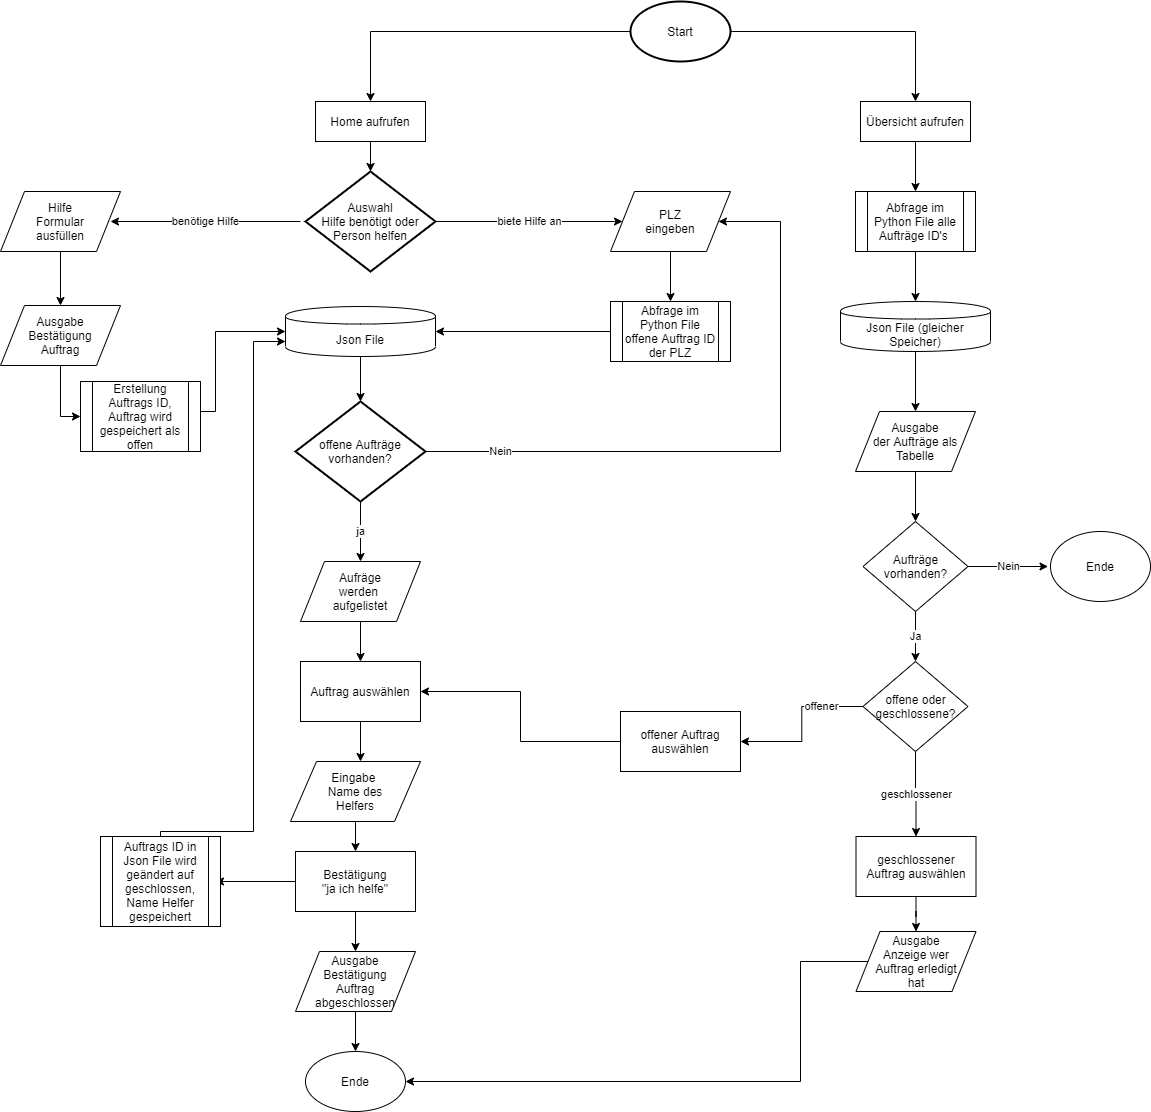

The diagram above was exported from draw.io. Its source (the exported page's mxGraphModel, read from the mxfile embedded in the PNG):
<mxGraphModel dx="925" dy="483" grid="1" gridSize="10" guides="1" tooltips="1" connect="1" arrows="1" fold="1" page="1" pageScale="1" pageWidth="1169" pageHeight="827" math="0" shadow="0">
  <root>
    <mxCell id="0" />
    <mxCell id="1" parent="0" />
    <mxCell id="YfnSGC0wesV32ln6ITpw-20" value="" style="edgeStyle=orthogonalEdgeStyle;rounded=0;orthogonalLoop=1;jettySize=auto;html=1;" parent="1" source="YfnSGC0wesV32ln6ITpw-1" edge="1">
      <mxGeometry relative="1" as="geometry">
        <mxPoint x="430" y="180" as="targetPoint" />
      </mxGeometry>
    </mxCell>
    <mxCell id="YfnSGC0wesV32ln6ITpw-89" value="" style="edgeStyle=orthogonalEdgeStyle;rounded=0;orthogonalLoop=1;jettySize=auto;html=1;entryX=0.5;entryY=0;entryDx=0;entryDy=0;" parent="1" source="YfnSGC0wesV32ln6ITpw-1" target="YfnSGC0wesV32ln6ITpw-90" edge="1">
      <mxGeometry relative="1" as="geometry">
        <mxPoint x="910" y="110" as="targetPoint" />
        <Array as="points">
          <mxPoint x="975" y="110" />
        </Array>
      </mxGeometry>
    </mxCell>
    <mxCell id="YfnSGC0wesV32ln6ITpw-1" value="Start" style="strokeWidth=2;html=1;shape=mxgraph.flowchart.start_1;whiteSpace=wrap;" parent="1" vertex="1">
      <mxGeometry x="690" y="80" width="100" height="60" as="geometry" />
    </mxCell>
    <mxCell id="YfnSGC0wesV32ln6ITpw-5" value="benötige Hilfe" style="edgeStyle=orthogonalEdgeStyle;rounded=0;orthogonalLoop=1;jettySize=auto;html=1;" parent="1" edge="1">
      <mxGeometry relative="1" as="geometry">
        <mxPoint x="360" y="300" as="sourcePoint" />
        <mxPoint x="170" y="300" as="targetPoint" />
      </mxGeometry>
    </mxCell>
    <mxCell id="YfnSGC0wesV32ln6ITpw-7" value="biete Hilfe an" style="edgeStyle=orthogonalEdgeStyle;rounded=0;orthogonalLoop=1;jettySize=auto;html=1;" parent="1" source="YfnSGC0wesV32ln6ITpw-2" target="YfnSGC0wesV32ln6ITpw-10" edge="1">
      <mxGeometry relative="1" as="geometry">
        <mxPoint x="600" y="300" as="targetPoint" />
      </mxGeometry>
    </mxCell>
    <mxCell id="YfnSGC0wesV32ln6ITpw-2" value="Auswahl&lt;br&gt;Hilfe benötigt oder Person helfen" style="strokeWidth=2;html=1;shape=mxgraph.flowchart.decision;whiteSpace=wrap;" parent="1" vertex="1">
      <mxGeometry x="365" y="250" width="130" height="100" as="geometry" />
    </mxCell>
    <mxCell id="YfnSGC0wesV32ln6ITpw-12" value="" style="edgeStyle=orthogonalEdgeStyle;rounded=0;orthogonalLoop=1;jettySize=auto;html=1;" parent="1" source="YfnSGC0wesV32ln6ITpw-8" target="YfnSGC0wesV32ln6ITpw-11" edge="1">
      <mxGeometry relative="1" as="geometry" />
    </mxCell>
    <mxCell id="YfnSGC0wesV32ln6ITpw-8" value="Hilfe&lt;br&gt;Formular&lt;br&gt;ausfüllen" style="shape=parallelogram;perimeter=parallelogramPerimeter;whiteSpace=wrap;html=1;" parent="1" vertex="1">
      <mxGeometry x="60" y="270" width="120" height="60" as="geometry" />
    </mxCell>
    <mxCell id="YfnSGC0wesV32ln6ITpw-50" value="" style="edgeStyle=orthogonalEdgeStyle;rounded=0;orthogonalLoop=1;jettySize=auto;html=1;entryX=0;entryY=0.5;entryDx=0;entryDy=0;" parent="1" source="YfnSGC0wesV32ln6ITpw-11" target="YfnSGC0wesV32ln6ITpw-76" edge="1">
      <mxGeometry relative="1" as="geometry">
        <mxPoint x="145" y="510" as="targetPoint" />
      </mxGeometry>
    </mxCell>
    <mxCell id="YfnSGC0wesV32ln6ITpw-11" value="Ausgabe&lt;br&gt;Bestätigung&lt;br&gt;Auftrag" style="shape=parallelogram;perimeter=parallelogramPerimeter;whiteSpace=wrap;html=1;" parent="1" vertex="1">
      <mxGeometry x="60" y="384" width="120" height="60" as="geometry" />
    </mxCell>
    <mxCell id="YfnSGC0wesV32ln6ITpw-43" value="" style="edgeStyle=orthogonalEdgeStyle;rounded=0;orthogonalLoop=1;jettySize=auto;html=1;" parent="1" source="YfnSGC0wesV32ln6ITpw-10" edge="1">
      <mxGeometry relative="1" as="geometry">
        <mxPoint x="730" y="380" as="targetPoint" />
      </mxGeometry>
    </mxCell>
    <mxCell id="YfnSGC0wesV32ln6ITpw-10" value="PLZ&lt;br&gt;eingeben" style="shape=parallelogram;perimeter=parallelogramPerimeter;whiteSpace=wrap;html=1;" parent="1" vertex="1">
      <mxGeometry x="670" y="270" width="120" height="60" as="geometry" />
    </mxCell>
    <mxCell id="YfnSGC0wesV32ln6ITpw-54" value="" style="edgeStyle=orthogonalEdgeStyle;rounded=0;orthogonalLoop=1;jettySize=auto;html=1;entryX=1;entryY=0.5;entryDx=0;entryDy=0;" parent="1" source="YfnSGC0wesV32ln6ITpw-41" target="YfnSGC0wesV32ln6ITpw-45" edge="1">
      <mxGeometry relative="1" as="geometry">
        <mxPoint x="510" y="410" as="targetPoint" />
      </mxGeometry>
    </mxCell>
    <mxCell id="YfnSGC0wesV32ln6ITpw-41" value="Abfrage im Python File offene Auftrag ID der PLZ" style="shape=process;whiteSpace=wrap;html=1;backgroundOutline=1;" parent="1" vertex="1">
      <mxGeometry x="670" y="380" width="120" height="60" as="geometry" />
    </mxCell>
    <mxCell id="YfnSGC0wesV32ln6ITpw-18" value="Home aufrufen" style="rounded=0;whiteSpace=wrap;html=1;" parent="1" vertex="1">
      <mxGeometry x="375" y="180" width="110" height="40" as="geometry" />
    </mxCell>
    <mxCell id="YfnSGC0wesV32ln6ITpw-22" value="" style="endArrow=classic;html=1;exitX=0.5;exitY=1;exitDx=0;exitDy=0;entryX=0.5;entryY=0;entryDx=0;entryDy=0;entryPerimeter=0;" parent="1" source="YfnSGC0wesV32ln6ITpw-18" target="YfnSGC0wesV32ln6ITpw-2" edge="1">
      <mxGeometry width="50" height="50" relative="1" as="geometry">
        <mxPoint x="270" y="170" as="sourcePoint" />
        <mxPoint x="320" y="120" as="targetPoint" />
      </mxGeometry>
    </mxCell>
    <mxCell id="YfnSGC0wesV32ln6ITpw-57" value="Nein" style="edgeStyle=orthogonalEdgeStyle;rounded=0;orthogonalLoop=1;jettySize=auto;html=1;entryX=1;entryY=0.5;entryDx=0;entryDy=0;" parent="1" source="YfnSGC0wesV32ln6ITpw-35" target="YfnSGC0wesV32ln6ITpw-10" edge="1">
      <mxGeometry x="-0.7682" relative="1" as="geometry">
        <mxPoint x="565" y="530" as="targetPoint" />
        <Array as="points">
          <mxPoint x="840" y="530" />
          <mxPoint x="840" y="300" />
        </Array>
        <mxPoint as="offset" />
      </mxGeometry>
    </mxCell>
    <mxCell id="YfnSGC0wesV32ln6ITpw-59" value="ja" style="edgeStyle=orthogonalEdgeStyle;rounded=0;orthogonalLoop=1;jettySize=auto;html=1;entryX=0.5;entryY=0;entryDx=0;entryDy=0;" parent="1" source="YfnSGC0wesV32ln6ITpw-35" target="YfnSGC0wesV32ln6ITpw-61" edge="1">
      <mxGeometry relative="1" as="geometry">
        <mxPoint x="420" y="660" as="targetPoint" />
      </mxGeometry>
    </mxCell>
    <mxCell id="YfnSGC0wesV32ln6ITpw-35" value="offene Aufträge vorhanden?" style="strokeWidth=2;html=1;shape=mxgraph.flowchart.decision;whiteSpace=wrap;" parent="1" vertex="1">
      <mxGeometry x="355" y="480" width="130" height="100" as="geometry" />
    </mxCell>
    <mxCell id="YfnSGC0wesV32ln6ITpw-55" value="" style="edgeStyle=orthogonalEdgeStyle;rounded=0;orthogonalLoop=1;jettySize=auto;html=1;" parent="1" source="YfnSGC0wesV32ln6ITpw-45" target="YfnSGC0wesV32ln6ITpw-35" edge="1">
      <mxGeometry relative="1" as="geometry" />
    </mxCell>
    <mxCell id="YfnSGC0wesV32ln6ITpw-45" value="Json File" style="shape=cylinder;whiteSpace=wrap;html=1;boundedLbl=1;backgroundOutline=1;" parent="1" vertex="1">
      <mxGeometry x="345" y="385" width="150" height="50" as="geometry" />
    </mxCell>
    <mxCell id="YfnSGC0wesV32ln6ITpw-52" value="" style="edgeStyle=orthogonalEdgeStyle;rounded=0;orthogonalLoop=1;jettySize=auto;html=1;entryX=0;entryY=0.5;entryDx=0;entryDy=0;exitX=0.5;exitY=0;exitDx=0;exitDy=0;" parent="1" target="YfnSGC0wesV32ln6ITpw-45" edge="1">
      <mxGeometry relative="1" as="geometry">
        <mxPoint x="205" y="480" as="sourcePoint" />
        <mxPoint x="265" y="414" as="targetPoint" />
        <Array as="points">
          <mxPoint x="205" y="490" />
          <mxPoint x="275" y="490" />
          <mxPoint x="275" y="410" />
        </Array>
      </mxGeometry>
    </mxCell>
    <mxCell id="YfnSGC0wesV32ln6ITpw-63" value="" style="edgeStyle=orthogonalEdgeStyle;rounded=0;orthogonalLoop=1;jettySize=auto;html=1;" parent="1" source="YfnSGC0wesV32ln6ITpw-64" edge="1">
      <mxGeometry relative="1" as="geometry">
        <mxPoint x="420" y="800" as="targetPoint" />
      </mxGeometry>
    </mxCell>
    <mxCell id="YfnSGC0wesV32ln6ITpw-61" value="Aufräge&lt;br&gt;werden &lt;br&gt;aufgelistet" style="shape=parallelogram;perimeter=parallelogramPerimeter;whiteSpace=wrap;html=1;" parent="1" vertex="1">
      <mxGeometry x="360" y="640" width="120" height="60" as="geometry" />
    </mxCell>
    <mxCell id="YfnSGC0wesV32ln6ITpw-67" value="" style="edgeStyle=orthogonalEdgeStyle;rounded=0;orthogonalLoop=1;jettySize=auto;html=1;" parent="1" source="YfnSGC0wesV32ln6ITpw-64" edge="1">
      <mxGeometry relative="1" as="geometry">
        <mxPoint x="420" y="840" as="targetPoint" />
      </mxGeometry>
    </mxCell>
    <mxCell id="YfnSGC0wesV32ln6ITpw-64" value="Auftrag auswählen" style="rounded=0;whiteSpace=wrap;html=1;" parent="1" vertex="1">
      <mxGeometry x="360" y="740" width="120" height="60" as="geometry" />
    </mxCell>
    <mxCell id="YfnSGC0wesV32ln6ITpw-65" value="" style="edgeStyle=orthogonalEdgeStyle;rounded=0;orthogonalLoop=1;jettySize=auto;html=1;" parent="1" source="YfnSGC0wesV32ln6ITpw-61" target="YfnSGC0wesV32ln6ITpw-64" edge="1">
      <mxGeometry relative="1" as="geometry">
        <mxPoint x="420" y="720" as="sourcePoint" />
        <mxPoint x="420" y="800" as="targetPoint" />
      </mxGeometry>
    </mxCell>
    <mxCell id="YfnSGC0wesV32ln6ITpw-71" value="" style="edgeStyle=orthogonalEdgeStyle;rounded=0;orthogonalLoop=1;jettySize=auto;html=1;" parent="1" source="YfnSGC0wesV32ln6ITpw-69" edge="1">
      <mxGeometry relative="1" as="geometry">
        <mxPoint x="415" y="930" as="targetPoint" />
      </mxGeometry>
    </mxCell>
    <mxCell id="YfnSGC0wesV32ln6ITpw-69" value="Eingabe &lt;br&gt;Name des&lt;br&gt;Helfers" style="shape=parallelogram;perimeter=parallelogramPerimeter;whiteSpace=wrap;html=1;" parent="1" vertex="1">
      <mxGeometry x="350" y="840" width="130" height="60" as="geometry" />
    </mxCell>
    <mxCell id="YfnSGC0wesV32ln6ITpw-74" value="" style="edgeStyle=orthogonalEdgeStyle;rounded=0;orthogonalLoop=1;jettySize=auto;html=1;" parent="1" source="YfnSGC0wesV32ln6ITpw-72" edge="1">
      <mxGeometry relative="1" as="geometry">
        <mxPoint x="275" y="960" as="targetPoint" />
      </mxGeometry>
    </mxCell>
    <mxCell id="YfnSGC0wesV32ln6ITpw-81" value="" style="edgeStyle=orthogonalEdgeStyle;rounded=0;orthogonalLoop=1;jettySize=auto;html=1;entryX=0.5;entryY=0;entryDx=0;entryDy=0;" parent="1" source="YfnSGC0wesV32ln6ITpw-72" target="YfnSGC0wesV32ln6ITpw-83" edge="1">
      <mxGeometry relative="1" as="geometry">
        <mxPoint x="415" y="1050" as="targetPoint" />
      </mxGeometry>
    </mxCell>
    <mxCell id="YfnSGC0wesV32ln6ITpw-72" value="Bestätigung&lt;br&gt;&quot;ja ich helfe&quot;" style="rounded=0;whiteSpace=wrap;html=1;" parent="1" vertex="1">
      <mxGeometry x="355" y="930" width="120" height="60" as="geometry" />
    </mxCell>
    <mxCell id="YfnSGC0wesV32ln6ITpw-79" value="" style="edgeStyle=orthogonalEdgeStyle;rounded=0;orthogonalLoop=1;jettySize=auto;html=1;entryX=0;entryY=0.7;entryDx=0;entryDy=0;" parent="1" source="YfnSGC0wesV32ln6ITpw-75" target="YfnSGC0wesV32ln6ITpw-45" edge="1">
      <mxGeometry relative="1" as="geometry">
        <mxPoint x="220" y="835" as="targetPoint" />
        <Array as="points">
          <mxPoint x="220" y="910" />
          <mxPoint x="313" y="910" />
          <mxPoint x="313" y="420" />
        </Array>
      </mxGeometry>
    </mxCell>
    <mxCell id="YfnSGC0wesV32ln6ITpw-75" value="Auftrags ID in Json File wird geändert auf geschlossen, Name Helfer gespeichert" style="shape=process;whiteSpace=wrap;html=1;backgroundOutline=1;" parent="1" vertex="1">
      <mxGeometry x="160" y="915" width="120" height="90" as="geometry" />
    </mxCell>
    <mxCell id="YfnSGC0wesV32ln6ITpw-76" value="Erstellung Auftrags ID,&lt;br&gt;Auftrag wird gespeichert als offen" style="shape=process;whiteSpace=wrap;html=1;backgroundOutline=1;" parent="1" vertex="1">
      <mxGeometry x="140" y="460" width="120" height="70" as="geometry" />
    </mxCell>
    <mxCell id="YfnSGC0wesV32ln6ITpw-85" value="" style="edgeStyle=orthogonalEdgeStyle;rounded=0;orthogonalLoop=1;jettySize=auto;html=1;entryX=0.5;entryY=0;entryDx=0;entryDy=0;" parent="1" source="YfnSGC0wesV32ln6ITpw-83" target="YfnSGC0wesV32ln6ITpw-86" edge="1">
      <mxGeometry relative="1" as="geometry">
        <mxPoint x="420" y="1150" as="targetPoint" />
      </mxGeometry>
    </mxCell>
    <mxCell id="YfnSGC0wesV32ln6ITpw-83" value="Ausgabe&lt;br&gt;Bestätigung&lt;br&gt;Auftrag abgeschlossen" style="shape=parallelogram;perimeter=parallelogramPerimeter;whiteSpace=wrap;html=1;" parent="1" vertex="1">
      <mxGeometry x="355" y="1030" width="120" height="60" as="geometry" />
    </mxCell>
    <mxCell id="YfnSGC0wesV32ln6ITpw-86" value="Ende" style="ellipse;whiteSpace=wrap;html=1;" parent="1" vertex="1">
      <mxGeometry x="365" y="1130" width="100" height="60" as="geometry" />
    </mxCell>
    <mxCell id="YfnSGC0wesV32ln6ITpw-92" value="" style="edgeStyle=orthogonalEdgeStyle;rounded=0;orthogonalLoop=1;jettySize=auto;html=1;entryX=0.5;entryY=0;entryDx=0;entryDy=0;" parent="1" source="YfnSGC0wesV32ln6ITpw-90" target="YfnSGC0wesV32ln6ITpw-93" edge="1">
      <mxGeometry relative="1" as="geometry">
        <mxPoint x="975" y="254" as="targetPoint" />
      </mxGeometry>
    </mxCell>
    <mxCell id="YfnSGC0wesV32ln6ITpw-90" value="Übersicht aufrufen" style="rounded=0;whiteSpace=wrap;html=1;" parent="1" vertex="1">
      <mxGeometry x="920" y="180" width="110" height="40" as="geometry" />
    </mxCell>
    <mxCell id="YfnSGC0wesV32ln6ITpw-98" value="" style="edgeStyle=orthogonalEdgeStyle;rounded=0;orthogonalLoop=1;jettySize=auto;html=1;" parent="1" source="YfnSGC0wesV32ln6ITpw-93" target="YfnSGC0wesV32ln6ITpw-96" edge="1">
      <mxGeometry relative="1" as="geometry" />
    </mxCell>
    <mxCell id="YfnSGC0wesV32ln6ITpw-93" value="Abfrage im Python File alle Aufträge ID's&amp;nbsp;" style="shape=process;whiteSpace=wrap;html=1;backgroundOutline=1;" parent="1" vertex="1">
      <mxGeometry x="915" y="270" width="120" height="60" as="geometry" />
    </mxCell>
    <mxCell id="YfnSGC0wesV32ln6ITpw-100" value="" style="edgeStyle=orthogonalEdgeStyle;rounded=0;orthogonalLoop=1;jettySize=auto;html=1;entryX=0.5;entryY=0;entryDx=0;entryDy=0;" parent="1" source="YfnSGC0wesV32ln6ITpw-96" target="YfnSGC0wesV32ln6ITpw-101" edge="1">
      <mxGeometry relative="1" as="geometry">
        <mxPoint x="975" y="510" as="targetPoint" />
      </mxGeometry>
    </mxCell>
    <mxCell id="YfnSGC0wesV32ln6ITpw-96" value="Json File (gleicher Speicher)" style="shape=cylinder;whiteSpace=wrap;html=1;boundedLbl=1;backgroundOutline=1;" parent="1" vertex="1">
      <mxGeometry x="900" y="380" width="150" height="50" as="geometry" />
    </mxCell>
    <mxCell id="YfnSGC0wesV32ln6ITpw-109" value="" style="edgeStyle=orthogonalEdgeStyle;rounded=0;orthogonalLoop=1;jettySize=auto;html=1;" parent="1" source="YfnSGC0wesV32ln6ITpw-101" target="YfnSGC0wesV32ln6ITpw-108" edge="1">
      <mxGeometry relative="1" as="geometry" />
    </mxCell>
    <mxCell id="YfnSGC0wesV32ln6ITpw-101" value="Ausgabe&lt;br&gt;der Aufträge als&lt;br&gt;Tabelle" style="shape=parallelogram;perimeter=parallelogramPerimeter;whiteSpace=wrap;html=1;" parent="1" vertex="1">
      <mxGeometry x="915" y="490" width="120" height="60" as="geometry" />
    </mxCell>
    <mxCell id="YfnSGC0wesV32ln6ITpw-111" value="" style="edgeStyle=orthogonalEdgeStyle;rounded=0;orthogonalLoop=1;jettySize=auto;html=1;entryX=1;entryY=0.5;entryDx=0;entryDy=0;" parent="1" source="YfnSGC0wesV32ln6ITpw-104" target="YfnSGC0wesV32ln6ITpw-64" edge="1">
      <mxGeometry relative="1" as="geometry">
        <mxPoint x="600" y="740" as="targetPoint" />
      </mxGeometry>
    </mxCell>
    <mxCell id="YfnSGC0wesV32ln6ITpw-104" value="offener Auftrag auswählen" style="rounded=0;whiteSpace=wrap;html=1;" parent="1" vertex="1">
      <mxGeometry x="680" y="790" width="120" height="60" as="geometry" />
    </mxCell>
    <mxCell id="YfnSGC0wesV32ln6ITpw-116" value="Nein" style="edgeStyle=orthogonalEdgeStyle;rounded=0;orthogonalLoop=1;jettySize=auto;html=1;" parent="1" source="YfnSGC0wesV32ln6ITpw-108" edge="1">
      <mxGeometry relative="1" as="geometry">
        <mxPoint x="1107.5" y="645" as="targetPoint" />
      </mxGeometry>
    </mxCell>
    <mxCell id="YfnSGC0wesV32ln6ITpw-119" value="Ja" style="edgeStyle=orthogonalEdgeStyle;rounded=0;orthogonalLoop=1;jettySize=auto;html=1;" parent="1" source="YfnSGC0wesV32ln6ITpw-108" target="YfnSGC0wesV32ln6ITpw-118" edge="1">
      <mxGeometry relative="1" as="geometry" />
    </mxCell>
    <mxCell id="YfnSGC0wesV32ln6ITpw-108" value="Aufträge&lt;br&gt;vorhanden?" style="rhombus;whiteSpace=wrap;html=1;" parent="1" vertex="1">
      <mxGeometry x="922.5" y="600" width="105" height="90" as="geometry" />
    </mxCell>
    <mxCell id="YfnSGC0wesV32ln6ITpw-121" value="" style="edgeStyle=orthogonalEdgeStyle;rounded=0;orthogonalLoop=1;jettySize=auto;html=1;entryX=1;entryY=0.5;entryDx=0;entryDy=0;" parent="1" source="YfnSGC0wesV32ln6ITpw-118" target="YfnSGC0wesV32ln6ITpw-104" edge="1">
      <mxGeometry relative="1" as="geometry">
        <mxPoint x="842.5" y="785" as="targetPoint" />
      </mxGeometry>
    </mxCell>
    <mxCell id="YfnSGC0wesV32ln6ITpw-124" value="offener" style="edgeLabel;html=1;align=center;verticalAlign=middle;resizable=0;points=[];" parent="YfnSGC0wesV32ln6ITpw-121" vertex="1" connectable="0">
      <mxGeometry x="-0.4603" y="-1" relative="1" as="geometry">
        <mxPoint x="1" as="offset" />
      </mxGeometry>
    </mxCell>
    <mxCell id="YfnSGC0wesV32ln6ITpw-123" value="geschlossener" style="edgeStyle=orthogonalEdgeStyle;rounded=0;orthogonalLoop=1;jettySize=auto;html=1;entryX=0.5;entryY=0;entryDx=0;entryDy=0;" parent="1" source="YfnSGC0wesV32ln6ITpw-118" target="YfnSGC0wesV32ln6ITpw-125" edge="1">
      <mxGeometry relative="1" as="geometry">
        <mxPoint x="975" y="910" as="targetPoint" />
      </mxGeometry>
    </mxCell>
    <mxCell id="YfnSGC0wesV32ln6ITpw-118" value="offene oder geschlossene?" style="rhombus;whiteSpace=wrap;html=1;" parent="1" vertex="1">
      <mxGeometry x="922.5" y="740" width="105" height="90" as="geometry" />
    </mxCell>
    <mxCell id="YfnSGC0wesV32ln6ITpw-117" value="Ende" style="ellipse;whiteSpace=wrap;html=1;" parent="1" vertex="1">
      <mxGeometry x="1110" y="610" width="100" height="70" as="geometry" />
    </mxCell>
    <mxCell id="YfnSGC0wesV32ln6ITpw-127" value="" style="edgeStyle=orthogonalEdgeStyle;rounded=0;orthogonalLoop=1;jettySize=auto;html=1;" parent="1" source="YfnSGC0wesV32ln6ITpw-125" target="YfnSGC0wesV32ln6ITpw-126" edge="1">
      <mxGeometry relative="1" as="geometry" />
    </mxCell>
    <mxCell id="YfnSGC0wesV32ln6ITpw-125" value="geschlossener Auftrag auswählen" style="rounded=0;whiteSpace=wrap;html=1;" parent="1" vertex="1">
      <mxGeometry x="915.5" y="915" width="120" height="60" as="geometry" />
    </mxCell>
    <mxCell id="Rx3HUs068GZ48Xl5mX8Z-2" value="" style="edgeStyle=orthogonalEdgeStyle;rounded=0;orthogonalLoop=1;jettySize=auto;html=1;entryX=1;entryY=0.5;entryDx=0;entryDy=0;" edge="1" parent="1" source="YfnSGC0wesV32ln6ITpw-126" target="YfnSGC0wesV32ln6ITpw-86">
      <mxGeometry relative="1" as="geometry">
        <mxPoint x="976" y="1135" as="targetPoint" />
        <Array as="points">
          <mxPoint x="860" y="1040" />
          <mxPoint x="860" y="1160" />
        </Array>
      </mxGeometry>
    </mxCell>
    <mxCell id="YfnSGC0wesV32ln6ITpw-126" value="Ausgabe&lt;br&gt;Anzeige wer&lt;br&gt;Auftrag erledigt&lt;br&gt;hat" style="shape=parallelogram;perimeter=parallelogramPerimeter;whiteSpace=wrap;html=1;" parent="1" vertex="1">
      <mxGeometry x="915.5" y="1010" width="120" height="60" as="geometry" />
    </mxCell>
  </root>
</mxGraphModel>